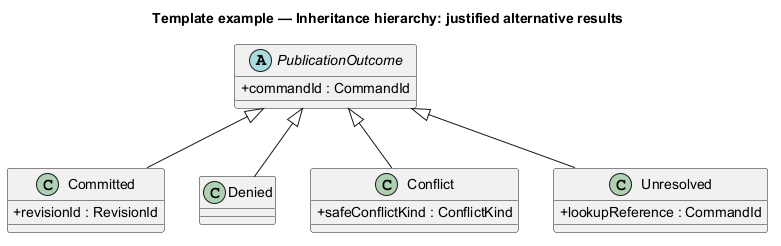

The diagram above was rendered by PlantUML. Its source (embedded in the PNG):
@startuml
' OWNER-MVP-2026-11-04 review: Reference / reusable template. Illustrative contract/model/pattern, not a product release commitment.
allowmixing
title Template example — Inheritance hierarchy: justified alternative results
skinparam backgroundColor white
skinparam shadowing false
skinparam defaultFontName Arial
skinparam classAttributeIconSize 0

abstract class PublicationOutcome {
 +commandId : CommandId
}
class Committed {
 +revisionId : RevisionId
}
class Denied
class Conflict {
 +safeConflictKind : ConflictKind
}
class Unresolved {
 +lookupReference : CommandId
}
PublicationOutcome <|-- Committed
PublicationOutcome <|-- Denied
PublicationOutcome <|-- Conflict
PublicationOutcome <|-- Unresolved

@enduml